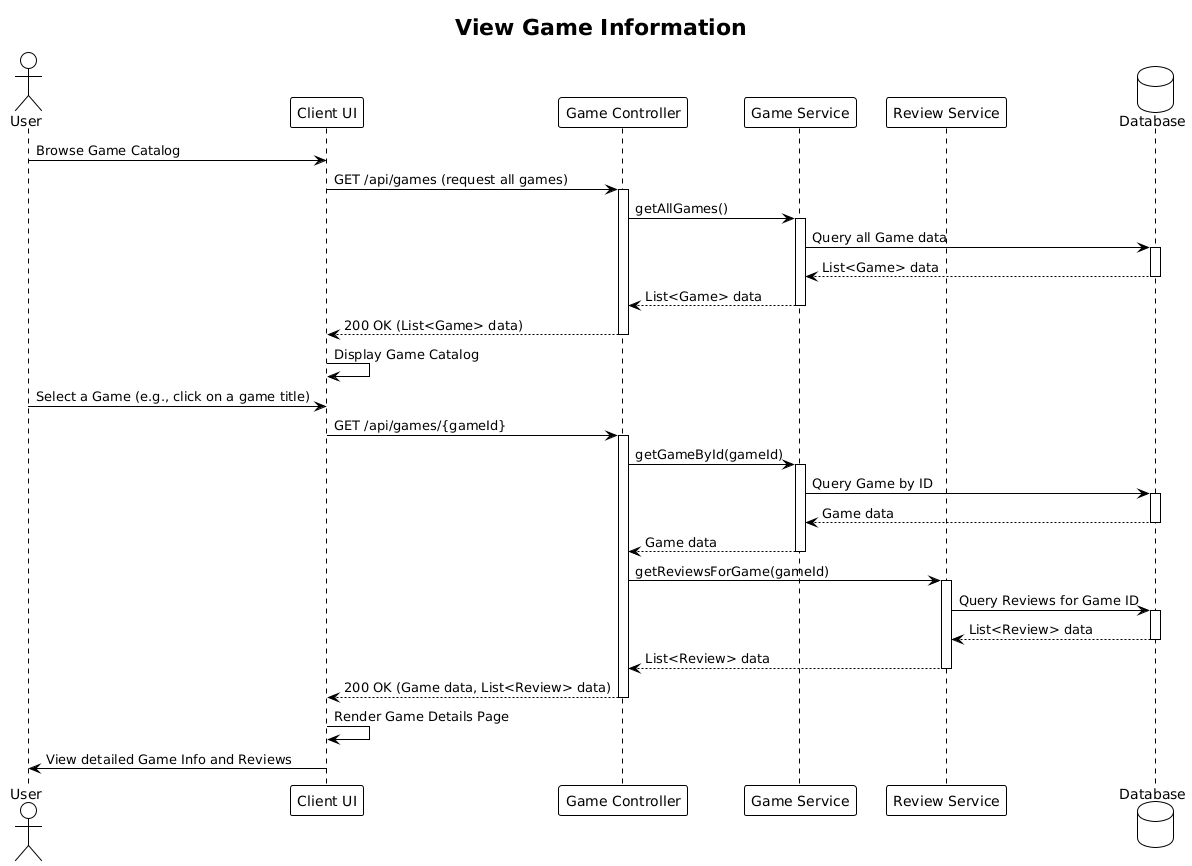

The diagram above was rendered by PlantUML. Its source (embedded in the PNG):
@startuml
!theme plain

title View Game Information

actor User
participant "Client UI" as UI
participant "Game Controller" as GameController
participant "Game Service" as GameService
participant "Review Service" as ReviewService
database "Database" as DB

User -> UI : Browse Game Catalog
UI -> GameController : GET /api/games (request all games)
activate GameController
GameController -> GameService : getAllGames()
activate GameService
GameService -> DB : Query all Game data
activate DB
DB --> GameService : List<Game> data
deactivate DB
GameService --> GameController : List<Game> data
deactivate GameService
GameController --> UI : 200 OK (List<Game> data)
deactivate GameController
UI -> UI : Display Game Catalog

User -> UI : Select a Game (e.g., click on a game title)
UI -> GameController : GET /api/games/{gameId}
activate GameController
GameController -> GameService : getGameById(gameId)
activate GameService
GameService -> DB : Query Game by ID
activate DB
DB --> GameService : Game data
deactivate DB
GameService --> GameController : Game data
deactivate GameService
GameController -> ReviewService : getReviewsForGame(gameId)
activate ReviewService
ReviewService -> DB : Query Reviews for Game ID
activate DB
DB --> ReviewService : List<Review> data
deactivate DB
ReviewService --> GameController : List<Review> data
deactivate ReviewService
GameController --> UI : 200 OK (Game data, List<Review> data)
deactivate GameController
UI -> UI : Render Game Details Page
UI -> User : View detailed Game Info and Reviews
@enduml